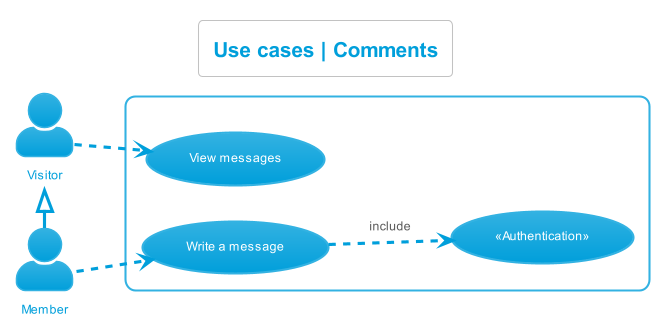

The diagram above was rendered by PlantUML. Its source (embedded in the PNG):
@startuml use_cases__comments
left to right direction
skinparam actorStyle Awesome
!theme bluegray
skinparam backgroundcolor White

'Titre'
title Use cases | Comments

'Acteur'
actor "Visitor" as Visitor
actor "Member" as Member

Visitor <|- Member

'Rectangle'
rectangle {
    'Authentification'
    "«Authentication»" as (Authentification)

    'Visiteur'
    "View messages" as (ViewMessages)

    'Membre'
    "Write a message" as (WriteMessage)

    'Déroulement'
    :Visitor: -.> (ViewMessages)
    :Member: -.> (WriteMessage)
    (WriteMessage) -.> (Authentification) : include
}
@enduml